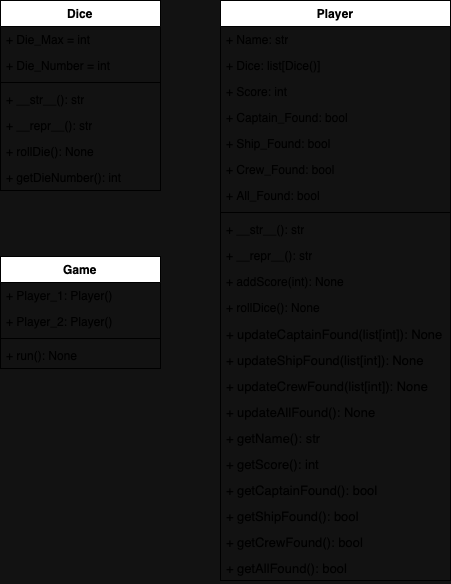

The diagram above was exported from draw.io. Its source (the exported page's mxGraphModel, read from the mxfile embedded in the PNG):
<mxGraphModel dx="762" dy="1265" grid="1" gridSize="10" guides="1" tooltips="1" connect="1" arrows="1" fold="1" page="1" pageScale="1" pageWidth="850" pageHeight="1100" math="0" shadow="0">
  <root>
    <mxCell id="0" />
    <mxCell id="1" parent="0" />
    <mxCell id="quMm-OZWWI9oxEcSPNbY-1" value="Dice" style="swimlane;fontStyle=1;align=center;verticalAlign=top;childLayout=stackLayout;horizontal=1;startSize=26;horizontalStack=0;resizeParent=1;resizeParentMax=0;resizeLast=0;collapsible=1;marginBottom=0;whiteSpace=wrap;html=1;" parent="1" vertex="1">
      <mxGeometry x="90" y="100" width="160" height="190" as="geometry" />
    </mxCell>
    <mxCell id="quMm-OZWWI9oxEcSPNbY-2" value="+ Die_Max = int" style="text;strokeColor=none;fillColor=none;align=left;verticalAlign=top;spacingLeft=4;spacingRight=4;overflow=hidden;rotatable=0;points=[[0,0.5],[1,0.5]];portConstraint=eastwest;whiteSpace=wrap;html=1;" parent="quMm-OZWWI9oxEcSPNbY-1" vertex="1">
      <mxGeometry y="26" width="160" height="26" as="geometry" />
    </mxCell>
    <mxCell id="X-tx1vWDZw3k7EIIze9a-22" value="+ Die_Number = int" style="text;strokeColor=none;fillColor=none;align=left;verticalAlign=top;spacingLeft=4;spacingRight=4;overflow=hidden;rotatable=0;points=[[0,0.5],[1,0.5]];portConstraint=eastwest;whiteSpace=wrap;html=1;" vertex="1" parent="quMm-OZWWI9oxEcSPNbY-1">
      <mxGeometry y="52" width="160" height="26" as="geometry" />
    </mxCell>
    <mxCell id="quMm-OZWWI9oxEcSPNbY-3" value="" style="line;strokeWidth=1;fillColor=none;align=left;verticalAlign=middle;spacingTop=-1;spacingLeft=3;spacingRight=3;rotatable=0;labelPosition=right;points=[];portConstraint=eastwest;strokeColor=inherit;" parent="quMm-OZWWI9oxEcSPNbY-1" vertex="1">
      <mxGeometry y="78" width="160" height="8" as="geometry" />
    </mxCell>
    <mxCell id="quMm-OZWWI9oxEcSPNbY-4" value="+ __str__(): str" style="text;strokeColor=none;fillColor=none;align=left;verticalAlign=top;spacingLeft=4;spacingRight=4;overflow=hidden;rotatable=0;points=[[0,0.5],[1,0.5]];portConstraint=eastwest;whiteSpace=wrap;html=1;" parent="quMm-OZWWI9oxEcSPNbY-1" vertex="1">
      <mxGeometry y="86" width="160" height="26" as="geometry" />
    </mxCell>
    <mxCell id="X-tx1vWDZw3k7EIIze9a-23" value="+ __repr__(): str" style="text;strokeColor=none;fillColor=none;align=left;verticalAlign=top;spacingLeft=4;spacingRight=4;overflow=hidden;rotatable=0;points=[[0,0.5],[1,0.5]];portConstraint=eastwest;whiteSpace=wrap;html=1;" vertex="1" parent="quMm-OZWWI9oxEcSPNbY-1">
      <mxGeometry y="112" width="160" height="26" as="geometry" />
    </mxCell>
    <mxCell id="X-tx1vWDZw3k7EIIze9a-24" value="+ rollDie(): None" style="text;strokeColor=none;fillColor=none;align=left;verticalAlign=top;spacingLeft=4;spacingRight=4;overflow=hidden;rotatable=0;points=[[0,0.5],[1,0.5]];portConstraint=eastwest;whiteSpace=wrap;html=1;" vertex="1" parent="quMm-OZWWI9oxEcSPNbY-1">
      <mxGeometry y="138" width="160" height="26" as="geometry" />
    </mxCell>
    <mxCell id="X-tx1vWDZw3k7EIIze9a-25" value="+ getDieNumber(): int" style="text;strokeColor=none;fillColor=none;align=left;verticalAlign=top;spacingLeft=4;spacingRight=4;overflow=hidden;rotatable=0;points=[[0,0.5],[1,0.5]];portConstraint=eastwest;whiteSpace=wrap;html=1;" vertex="1" parent="quMm-OZWWI9oxEcSPNbY-1">
      <mxGeometry y="164" width="160" height="26" as="geometry" />
    </mxCell>
    <mxCell id="X-tx1vWDZw3k7EIIze9a-1" value="Player" style="swimlane;fontStyle=1;align=center;verticalAlign=top;childLayout=stackLayout;horizontal=1;startSize=26;horizontalStack=0;resizeParent=1;resizeParentMax=0;resizeLast=0;collapsible=1;marginBottom=0;whiteSpace=wrap;html=1;" vertex="1" parent="1">
      <mxGeometry x="310" y="100" width="230" height="580" as="geometry" />
    </mxCell>
    <mxCell id="X-tx1vWDZw3k7EIIze9a-2" value="+ Name: str" style="text;strokeColor=none;fillColor=none;align=left;verticalAlign=top;spacingLeft=4;spacingRight=4;overflow=hidden;rotatable=0;points=[[0,0.5],[1,0.5]];portConstraint=eastwest;whiteSpace=wrap;html=1;" vertex="1" parent="X-tx1vWDZw3k7EIIze9a-1">
      <mxGeometry y="26" width="230" height="26" as="geometry" />
    </mxCell>
    <mxCell id="X-tx1vWDZw3k7EIIze9a-5" value="+ Dice: list[Dice()]" style="text;strokeColor=none;fillColor=none;align=left;verticalAlign=top;spacingLeft=4;spacingRight=4;overflow=hidden;rotatable=0;points=[[0,0.5],[1,0.5]];portConstraint=eastwest;whiteSpace=wrap;html=1;" vertex="1" parent="X-tx1vWDZw3k7EIIze9a-1">
      <mxGeometry y="52" width="230" height="26" as="geometry" />
    </mxCell>
    <mxCell id="X-tx1vWDZw3k7EIIze9a-6" value="+ Score: int" style="text;strokeColor=none;fillColor=none;align=left;verticalAlign=top;spacingLeft=4;spacingRight=4;overflow=hidden;rotatable=0;points=[[0,0.5],[1,0.5]];portConstraint=eastwest;whiteSpace=wrap;html=1;" vertex="1" parent="X-tx1vWDZw3k7EIIze9a-1">
      <mxGeometry y="78" width="230" height="26" as="geometry" />
    </mxCell>
    <mxCell id="X-tx1vWDZw3k7EIIze9a-7" value="+ Captain_Found: bool" style="text;strokeColor=none;fillColor=none;align=left;verticalAlign=top;spacingLeft=4;spacingRight=4;overflow=hidden;rotatable=0;points=[[0,0.5],[1,0.5]];portConstraint=eastwest;whiteSpace=wrap;html=1;" vertex="1" parent="X-tx1vWDZw3k7EIIze9a-1">
      <mxGeometry y="104" width="230" height="26" as="geometry" />
    </mxCell>
    <mxCell id="X-tx1vWDZw3k7EIIze9a-8" value="+ Ship_Found: bool" style="text;strokeColor=none;fillColor=none;align=left;verticalAlign=top;spacingLeft=4;spacingRight=4;overflow=hidden;rotatable=0;points=[[0,0.5],[1,0.5]];portConstraint=eastwest;whiteSpace=wrap;html=1;" vertex="1" parent="X-tx1vWDZw3k7EIIze9a-1">
      <mxGeometry y="130" width="230" height="26" as="geometry" />
    </mxCell>
    <mxCell id="X-tx1vWDZw3k7EIIze9a-9" value="+ Crew_Found: bool" style="text;strokeColor=none;fillColor=none;align=left;verticalAlign=top;spacingLeft=4;spacingRight=4;overflow=hidden;rotatable=0;points=[[0,0.5],[1,0.5]];portConstraint=eastwest;whiteSpace=wrap;html=1;" vertex="1" parent="X-tx1vWDZw3k7EIIze9a-1">
      <mxGeometry y="156" width="230" height="26" as="geometry" />
    </mxCell>
    <mxCell id="X-tx1vWDZw3k7EIIze9a-10" value="+ All_Found: bool" style="text;strokeColor=none;fillColor=none;align=left;verticalAlign=top;spacingLeft=4;spacingRight=4;overflow=hidden;rotatable=0;points=[[0,0.5],[1,0.5]];portConstraint=eastwest;whiteSpace=wrap;html=1;" vertex="1" parent="X-tx1vWDZw3k7EIIze9a-1">
      <mxGeometry y="182" width="230" height="26" as="geometry" />
    </mxCell>
    <mxCell id="X-tx1vWDZw3k7EIIze9a-3" value="" style="line;strokeWidth=1;fillColor=none;align=left;verticalAlign=middle;spacingTop=-1;spacingLeft=3;spacingRight=3;rotatable=0;labelPosition=right;points=[];portConstraint=eastwest;strokeColor=inherit;" vertex="1" parent="X-tx1vWDZw3k7EIIze9a-1">
      <mxGeometry y="208" width="230" height="8" as="geometry" />
    </mxCell>
    <mxCell id="X-tx1vWDZw3k7EIIze9a-26" value="+ __str__(): str" style="text;strokeColor=none;fillColor=none;align=left;verticalAlign=top;spacingLeft=4;spacingRight=4;overflow=hidden;rotatable=0;points=[[0,0.5],[1,0.5]];portConstraint=eastwest;whiteSpace=wrap;html=1;" vertex="1" parent="X-tx1vWDZw3k7EIIze9a-1">
      <mxGeometry y="216" width="230" height="26" as="geometry" />
    </mxCell>
    <mxCell id="X-tx1vWDZw3k7EIIze9a-27" value="+ __repr__(): str" style="text;strokeColor=none;fillColor=none;align=left;verticalAlign=top;spacingLeft=4;spacingRight=4;overflow=hidden;rotatable=0;points=[[0,0.5],[1,0.5]];portConstraint=eastwest;whiteSpace=wrap;html=1;" vertex="1" parent="X-tx1vWDZw3k7EIIze9a-1">
      <mxGeometry y="242" width="230" height="26" as="geometry" />
    </mxCell>
    <mxCell id="X-tx1vWDZw3k7EIIze9a-4" value="+ addScore(int): None" style="text;strokeColor=none;fillColor=none;align=left;verticalAlign=top;spacingLeft=4;spacingRight=4;overflow=hidden;rotatable=0;points=[[0,0.5],[1,0.5]];portConstraint=eastwest;whiteSpace=wrap;html=1;" vertex="1" parent="X-tx1vWDZw3k7EIIze9a-1">
      <mxGeometry y="268" width="230" height="26" as="geometry" />
    </mxCell>
    <mxCell id="X-tx1vWDZw3k7EIIze9a-12" value="+ rollDice(): None" style="text;strokeColor=none;fillColor=none;align=left;verticalAlign=top;spacingLeft=4;spacingRight=4;overflow=hidden;rotatable=0;points=[[0,0.5],[1,0.5]];portConstraint=eastwest;whiteSpace=wrap;html=1;" vertex="1" parent="X-tx1vWDZw3k7EIIze9a-1">
      <mxGeometry y="294" width="230" height="26" as="geometry" />
    </mxCell>
    <mxCell id="X-tx1vWDZw3k7EIIze9a-11" value="&lt;font style=&quot;font-size: 13px;&quot;&gt;+ updateCaptainFound(list[int]): None&lt;/font&gt;" style="text;strokeColor=none;fillColor=none;align=left;verticalAlign=top;spacingLeft=4;spacingRight=4;overflow=hidden;rotatable=0;points=[[0,0.5],[1,0.5]];portConstraint=eastwest;whiteSpace=wrap;html=1;" vertex="1" parent="X-tx1vWDZw3k7EIIze9a-1">
      <mxGeometry y="320" width="230" height="26" as="geometry" />
    </mxCell>
    <mxCell id="X-tx1vWDZw3k7EIIze9a-13" value="&lt;font style=&quot;font-size: 13px;&quot;&gt;+ updateShipFound(list[int]): None&lt;/font&gt;" style="text;strokeColor=none;fillColor=none;align=left;verticalAlign=top;spacingLeft=4;spacingRight=4;overflow=hidden;rotatable=0;points=[[0,0.5],[1,0.5]];portConstraint=eastwest;whiteSpace=wrap;html=1;" vertex="1" parent="X-tx1vWDZw3k7EIIze9a-1">
      <mxGeometry y="346" width="230" height="26" as="geometry" />
    </mxCell>
    <mxCell id="X-tx1vWDZw3k7EIIze9a-14" value="&lt;font style=&quot;font-size: 13px;&quot;&gt;+ updateCrewFound(list[int]): None&lt;/font&gt;" style="text;strokeColor=none;fillColor=none;align=left;verticalAlign=top;spacingLeft=4;spacingRight=4;overflow=hidden;rotatable=0;points=[[0,0.5],[1,0.5]];portConstraint=eastwest;whiteSpace=wrap;html=1;" vertex="1" parent="X-tx1vWDZw3k7EIIze9a-1">
      <mxGeometry y="372" width="230" height="26" as="geometry" />
    </mxCell>
    <mxCell id="X-tx1vWDZw3k7EIIze9a-15" value="&lt;font style=&quot;font-size: 13px;&quot;&gt;+ updateAllFound(): None&lt;/font&gt;" style="text;strokeColor=none;fillColor=none;align=left;verticalAlign=top;spacingLeft=4;spacingRight=4;overflow=hidden;rotatable=0;points=[[0,0.5],[1,0.5]];portConstraint=eastwest;whiteSpace=wrap;html=1;" vertex="1" parent="X-tx1vWDZw3k7EIIze9a-1">
      <mxGeometry y="398" width="230" height="26" as="geometry" />
    </mxCell>
    <mxCell id="X-tx1vWDZw3k7EIIze9a-16" value="&lt;font style=&quot;font-size: 13px;&quot;&gt;+ getName(): str&lt;/font&gt;" style="text;strokeColor=none;fillColor=none;align=left;verticalAlign=top;spacingLeft=4;spacingRight=4;overflow=hidden;rotatable=0;points=[[0,0.5],[1,0.5]];portConstraint=eastwest;whiteSpace=wrap;html=1;" vertex="1" parent="X-tx1vWDZw3k7EIIze9a-1">
      <mxGeometry y="424" width="230" height="26" as="geometry" />
    </mxCell>
    <mxCell id="X-tx1vWDZw3k7EIIze9a-17" value="&lt;font style=&quot;font-size: 13px;&quot;&gt;+ getScore(): int&lt;/font&gt;" style="text;strokeColor=none;fillColor=none;align=left;verticalAlign=top;spacingLeft=4;spacingRight=4;overflow=hidden;rotatable=0;points=[[0,0.5],[1,0.5]];portConstraint=eastwest;whiteSpace=wrap;html=1;" vertex="1" parent="X-tx1vWDZw3k7EIIze9a-1">
      <mxGeometry y="450" width="230" height="26" as="geometry" />
    </mxCell>
    <mxCell id="X-tx1vWDZw3k7EIIze9a-18" value="&lt;font style=&quot;font-size: 13px;&quot;&gt;+ getCaptainFound(): bool&lt;/font&gt;" style="text;strokeColor=none;fillColor=none;align=left;verticalAlign=top;spacingLeft=4;spacingRight=4;overflow=hidden;rotatable=0;points=[[0,0.5],[1,0.5]];portConstraint=eastwest;whiteSpace=wrap;html=1;" vertex="1" parent="X-tx1vWDZw3k7EIIze9a-1">
      <mxGeometry y="476" width="230" height="26" as="geometry" />
    </mxCell>
    <mxCell id="X-tx1vWDZw3k7EIIze9a-19" value="&lt;font style=&quot;font-size: 13px;&quot;&gt;+ getShipFound(): bool&lt;/font&gt;" style="text;strokeColor=none;fillColor=none;align=left;verticalAlign=top;spacingLeft=4;spacingRight=4;overflow=hidden;rotatable=0;points=[[0,0.5],[1,0.5]];portConstraint=eastwest;whiteSpace=wrap;html=1;" vertex="1" parent="X-tx1vWDZw3k7EIIze9a-1">
      <mxGeometry y="502" width="230" height="26" as="geometry" />
    </mxCell>
    <mxCell id="X-tx1vWDZw3k7EIIze9a-20" value="&lt;font style=&quot;font-size: 13px;&quot;&gt;+ getCrewFound(): bool&lt;/font&gt;" style="text;strokeColor=none;fillColor=none;align=left;verticalAlign=top;spacingLeft=4;spacingRight=4;overflow=hidden;rotatable=0;points=[[0,0.5],[1,0.5]];portConstraint=eastwest;whiteSpace=wrap;html=1;" vertex="1" parent="X-tx1vWDZw3k7EIIze9a-1">
      <mxGeometry y="528" width="230" height="26" as="geometry" />
    </mxCell>
    <mxCell id="X-tx1vWDZw3k7EIIze9a-21" value="&lt;font style=&quot;font-size: 13px;&quot;&gt;+ getAllFound(): bool&lt;/font&gt;" style="text;strokeColor=none;fillColor=none;align=left;verticalAlign=top;spacingLeft=4;spacingRight=4;overflow=hidden;rotatable=0;points=[[0,0.5],[1,0.5]];portConstraint=eastwest;whiteSpace=wrap;html=1;" vertex="1" parent="X-tx1vWDZw3k7EIIze9a-1">
      <mxGeometry y="554" width="230" height="26" as="geometry" />
    </mxCell>
    <mxCell id="X-tx1vWDZw3k7EIIze9a-28" value="Game" style="swimlane;fontStyle=1;align=center;verticalAlign=top;childLayout=stackLayout;horizontal=1;startSize=26;horizontalStack=0;resizeParent=1;resizeParentMax=0;resizeLast=0;collapsible=1;marginBottom=0;whiteSpace=wrap;html=1;" vertex="1" parent="1">
      <mxGeometry x="90" y="356" width="160" height="112" as="geometry" />
    </mxCell>
    <mxCell id="X-tx1vWDZw3k7EIIze9a-29" value="+ Player_1: Player()" style="text;strokeColor=none;fillColor=none;align=left;verticalAlign=top;spacingLeft=4;spacingRight=4;overflow=hidden;rotatable=0;points=[[0,0.5],[1,0.5]];portConstraint=eastwest;whiteSpace=wrap;html=1;" vertex="1" parent="X-tx1vWDZw3k7EIIze9a-28">
      <mxGeometry y="26" width="160" height="26" as="geometry" />
    </mxCell>
    <mxCell id="X-tx1vWDZw3k7EIIze9a-32" value="+ Player_2: Player()" style="text;strokeColor=none;fillColor=none;align=left;verticalAlign=top;spacingLeft=4;spacingRight=4;overflow=hidden;rotatable=0;points=[[0,0.5],[1,0.5]];portConstraint=eastwest;whiteSpace=wrap;html=1;" vertex="1" parent="X-tx1vWDZw3k7EIIze9a-28">
      <mxGeometry y="52" width="160" height="26" as="geometry" />
    </mxCell>
    <mxCell id="X-tx1vWDZw3k7EIIze9a-30" value="" style="line;strokeWidth=1;fillColor=none;align=left;verticalAlign=middle;spacingTop=-1;spacingLeft=3;spacingRight=3;rotatable=0;labelPosition=right;points=[];portConstraint=eastwest;strokeColor=inherit;" vertex="1" parent="X-tx1vWDZw3k7EIIze9a-28">
      <mxGeometry y="78" width="160" height="8" as="geometry" />
    </mxCell>
    <mxCell id="X-tx1vWDZw3k7EIIze9a-31" value="+ run(): None" style="text;strokeColor=none;fillColor=none;align=left;verticalAlign=top;spacingLeft=4;spacingRight=4;overflow=hidden;rotatable=0;points=[[0,0.5],[1,0.5]];portConstraint=eastwest;whiteSpace=wrap;html=1;" vertex="1" parent="X-tx1vWDZw3k7EIIze9a-28">
      <mxGeometry y="86" width="160" height="26" as="geometry" />
    </mxCell>
  </root>
</mxGraphModel>